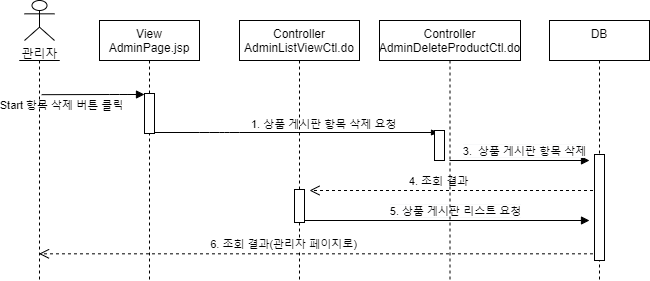

The diagram above was exported from draw.io. Its source (the exported page's mxGraphModel, read from the mxfile embedded in the PNG):
<mxGraphModel dx="1038" dy="491" grid="1" gridSize="10" guides="1" tooltips="1" connect="1" arrows="1" fold="1" page="1" pageScale="1" pageWidth="827" pageHeight="1169" math="0" shadow="0">
  <root>
    <mxCell id="FoA7v0TjsFii_DIqyDAf-0" />
    <mxCell id="FoA7v0TjsFii_DIqyDAf-1" parent="FoA7v0TjsFii_DIqyDAf-0" />
    <mxCell id="FoA7v0TjsFii_DIqyDAf-2" value="4. 조회 결과" style="html=1;verticalAlign=bottom;endArrow=open;dashed=1;endSize=8;" parent="FoA7v0TjsFii_DIqyDAf-1" edge="1">
      <mxGeometry x="0.1153" relative="1" as="geometry">
        <mxPoint x="420" y="220" as="targetPoint" />
        <mxPoint x="709.5" y="220" as="sourcePoint" />
        <Array as="points" />
        <mxPoint as="offset" />
      </mxGeometry>
    </mxCell>
    <mxCell id="FoA7v0TjsFii_DIqyDAf-3" value="&lt;div style=&quot;font-size: 12px ; background-color: rgb(248 , 249 , 250)&quot;&gt;&lt;span style=&quot;font-size: 11px ; background-color: rgb(255 , 255 , 255)&quot;&gt;5. 상품 게시판 리스트 요청&lt;/span&gt;&lt;br&gt;&lt;/div&gt;" style="html=1;verticalAlign=bottom;endArrow=block;" parent="FoA7v0TjsFii_DIqyDAf-1" source="FoA7v0TjsFii_DIqyDAf-14" edge="1">
      <mxGeometry x="0.0768" relative="1" as="geometry">
        <mxPoint x="420.00380952380965" y="249.9999999999999" as="sourcePoint" />
        <mxPoint x="700" y="250" as="targetPoint" />
        <mxPoint as="offset" />
      </mxGeometry>
    </mxCell>
    <mxCell id="FoA7v0TjsFii_DIqyDAf-4" value="&lt;div style=&quot;font-size: 12px ; background-color: rgb(248 , 249 , 250)&quot;&gt;&lt;span style=&quot;font-size: 11px ; background-color: rgb(255 , 255 , 255)&quot;&gt;3.&amp;nbsp; 상품 게시판 항목 삭제&lt;/span&gt;&lt;br&gt;&lt;/div&gt;" style="html=1;verticalAlign=bottom;endArrow=block;" parent="FoA7v0TjsFii_DIqyDAf-1" edge="1">
      <mxGeometry x="0.0768" relative="1" as="geometry">
        <mxPoint x="560.0038095238097" y="189.9999999999999" as="sourcePoint" />
        <mxPoint x="700" y="189.9999999999999" as="targetPoint" />
        <mxPoint as="offset" />
      </mxGeometry>
    </mxCell>
    <mxCell id="FoA7v0TjsFii_DIqyDAf-5" value="관리자" style="shape=umlActor;verticalLabelPosition=bottom;verticalAlign=top;html=1;outlineConnect=0;" parent="FoA7v0TjsFii_DIqyDAf-1" vertex="1">
      <mxGeometry x="135" y="30" width="30" height="40" as="geometry" />
    </mxCell>
    <mxCell id="FoA7v0TjsFii_DIqyDAf-6" value="" style="shape=umlLifeline;participant=umlActor;perimeter=lifelinePerimeter;whiteSpace=wrap;html=1;container=1;collapsible=0;recursiveResize=0;verticalAlign=top;spacingTop=36;outlineConnect=0;size=0;" parent="FoA7v0TjsFii_DIqyDAf-1" vertex="1">
      <mxGeometry x="130" y="90" width="40" height="220" as="geometry" />
    </mxCell>
    <mxCell id="FoA7v0TjsFii_DIqyDAf-7" value="DB&#10;" style="shape=umlLifeline;perimeter=lifelinePerimeter;container=1;collapsible=0;recursiveResize=0;rounded=0;shadow=0;strokeWidth=1;" parent="FoA7v0TjsFii_DIqyDAf-1" vertex="1">
      <mxGeometry x="660" y="50" width="100" height="260" as="geometry" />
    </mxCell>
    <mxCell id="FoA7v0TjsFii_DIqyDAf-8" value="" style="html=1;points=[];perimeter=orthogonalPerimeter;" parent="FoA7v0TjsFii_DIqyDAf-7" vertex="1">
      <mxGeometry x="45" y="134" width="10" height="106" as="geometry" />
    </mxCell>
    <mxCell id="FoA7v0TjsFii_DIqyDAf-9" value="View&#10;AdminPage.jsp" style="shape=umlLifeline;perimeter=lifelinePerimeter;container=1;collapsible=0;recursiveResize=0;rounded=0;shadow=0;strokeWidth=1;" parent="FoA7v0TjsFii_DIqyDAf-1" vertex="1">
      <mxGeometry x="210" y="50" width="100" height="260" as="geometry" />
    </mxCell>
    <mxCell id="FoA7v0TjsFii_DIqyDAf-10" value="" style="html=1;points=[];perimeter=orthogonalPerimeter;" parent="FoA7v0TjsFii_DIqyDAf-9" vertex="1">
      <mxGeometry x="45" y="73" width="10" height="40" as="geometry" />
    </mxCell>
    <mxCell id="FoA7v0TjsFii_DIqyDAf-11" value="Start 항목 삭제 버튼 클릭" style="html=1;verticalAlign=bottom;endArrow=block;labelBackgroundColor=none;exitX=0.555;exitY=0.129;exitDx=0;exitDy=0;exitPerimeter=0;" parent="FoA7v0TjsFii_DIqyDAf-1" target="FoA7v0TjsFii_DIqyDAf-10" edge="1">
      <mxGeometry x="-0.6194" y="-20" relative="1" as="geometry">
        <mxPoint x="152.20000000000005" y="124.17999999999995" as="sourcePoint" />
        <mxPoint x="415" y="310" as="targetPoint" />
        <Array as="points">
          <mxPoint x="230" y="124" />
        </Array>
        <mxPoint as="offset" />
      </mxGeometry>
    </mxCell>
    <mxCell id="FoA7v0TjsFii_DIqyDAf-12" value="&lt;div style=&quot;text-align: center&quot;&gt;&lt;span style=&quot;font-size: 11px ; background-color: rgb(255 , 255 , 255)&quot;&gt;1. 상품 게시판 항목 삭제 요청&lt;/span&gt;&lt;/div&gt;" style="text;whiteSpace=wrap;html=1;fillColor=#ffffff;" parent="FoA7v0TjsFii_DIqyDAf-1" vertex="1">
      <mxGeometry x="360" y="140" width="160" height="19" as="geometry" />
    </mxCell>
    <mxCell id="FoA7v0TjsFii_DIqyDAf-13" value="" style="endArrow=blockThin;endFill=1;endSize=6;html=1;" parent="FoA7v0TjsFii_DIqyDAf-1" edge="1">
      <mxGeometry width="160" relative="1" as="geometry">
        <mxPoint x="265" y="162" as="sourcePoint" />
        <mxPoint x="550" y="162" as="targetPoint" />
        <Array as="points">
          <mxPoint x="320" y="162" />
          <mxPoint x="340" y="162" />
        </Array>
      </mxGeometry>
    </mxCell>
    <mxCell id="FoA7v0TjsFii_DIqyDAf-14" value="Controller&#10;AdminListViewCtl.do" style="shape=umlLifeline;perimeter=lifelinePerimeter;container=1;collapsible=0;recursiveResize=0;rounded=0;shadow=0;strokeWidth=1;" parent="FoA7v0TjsFii_DIqyDAf-1" vertex="1">
      <mxGeometry x="350" y="50" width="120" height="260" as="geometry" />
    </mxCell>
    <mxCell id="FoA7v0TjsFii_DIqyDAf-15" value="" style="html=1;points=[];perimeter=orthogonalPerimeter;" parent="FoA7v0TjsFii_DIqyDAf-14" vertex="1">
      <mxGeometry x="55" y="169" width="10" height="33" as="geometry" />
    </mxCell>
    <mxCell id="FoA7v0TjsFii_DIqyDAf-16" value="Controller&#10;AdminDeleteProductCtl.do" style="shape=umlLifeline;perimeter=lifelinePerimeter;container=1;collapsible=0;recursiveResize=0;rounded=0;shadow=0;strokeWidth=1;" parent="FoA7v0TjsFii_DIqyDAf-1" vertex="1">
      <mxGeometry x="490" y="50" width="141" height="260" as="geometry" />
    </mxCell>
    <mxCell id="FoA7v0TjsFii_DIqyDAf-17" value="" style="html=1;points=[];perimeter=orthogonalPerimeter;" parent="FoA7v0TjsFii_DIqyDAf-16" vertex="1">
      <mxGeometry x="55" y="110" width="10" height="30" as="geometry" />
    </mxCell>
    <mxCell id="FoA7v0TjsFii_DIqyDAf-18" value="6. 조회 결과(관리자 페이지로)" style="html=1;verticalAlign=bottom;endArrow=open;dashed=1;endSize=8;exitX=-0.152;exitY=0.937;exitDx=0;exitDy=0;exitPerimeter=0;" parent="FoA7v0TjsFii_DIqyDAf-1" source="FoA7v0TjsFii_DIqyDAf-8" target="FoA7v0TjsFii_DIqyDAf-6" edge="1">
      <mxGeometry x="0.1153" relative="1" as="geometry">
        <mxPoint x="280.00380952380954" y="239.9999999999999" as="targetPoint" />
        <mxPoint x="510" y="320" as="sourcePoint" />
        <Array as="points" />
        <mxPoint as="offset" />
      </mxGeometry>
    </mxCell>
  </root>
</mxGraphModel>